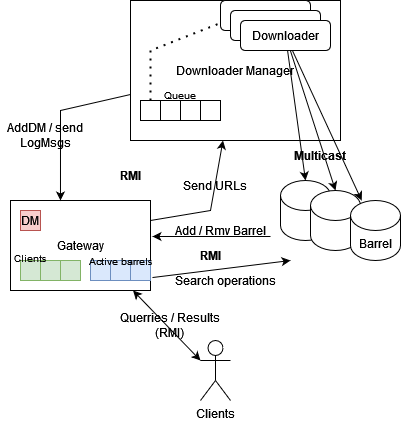

The diagram above was exported from draw.io. Its source (the exported page's mxGraphModel, read from the mxfile embedded in the PNG):
<mxGraphModel dx="1050" dy="558" grid="1" gridSize="10" guides="1" tooltips="1" connect="1" arrows="1" fold="1" page="1" pageScale="1" pageWidth="827" pageHeight="1169" math="0" shadow="0">
  <root>
    <mxCell id="0" />
    <mxCell id="1" parent="0" />
    <mxCell id="qgVyWcnWRufU0zii1fjU-1" value="Gateway" style="rounded=0;whiteSpace=wrap;html=1;" vertex="1" parent="1">
      <mxGeometry x="250" y="200" width="140" height="90" as="geometry" />
    </mxCell>
    <mxCell id="qgVyWcnWRufU0zii1fjU-2" value="&lt;div&gt;Clients&lt;/div&gt;" style="shape=umlActor;verticalLabelPosition=bottom;verticalAlign=top;html=1;outlineConnect=0;labelBackgroundColor=none;" vertex="1" parent="1">
      <mxGeometry x="440" y="340" width="30" height="60" as="geometry" />
    </mxCell>
    <mxCell id="qgVyWcnWRufU0zii1fjU-3" value="" style="endArrow=classic;startArrow=classic;html=1;rounded=0;entryX=0;entryY=0.3333333333333333;entryDx=0;entryDy=0;entryPerimeter=0;exitX=0.875;exitY=1;exitDx=0;exitDy=0;exitPerimeter=0;" edge="1" parent="1" source="qgVyWcnWRufU0zii1fjU-1" target="qgVyWcnWRufU0zii1fjU-2">
      <mxGeometry width="50" height="50" relative="1" as="geometry">
        <mxPoint x="389" y="340" as="sourcePoint" />
        <mxPoint x="439" y="290" as="targetPoint" />
      </mxGeometry>
    </mxCell>
    <mxCell id="qgVyWcnWRufU0zii1fjU-4" value="&lt;div&gt;Querries / Results&lt;/div&gt;&lt;div&gt;(RMI)&lt;br&gt;&lt;/div&gt;" style="text;html=1;align=center;verticalAlign=middle;whiteSpace=wrap;rounded=0;labelBackgroundColor=none;fontColor=#000000;" vertex="1" parent="1">
      <mxGeometry x="350" y="310" width="120" height="30" as="geometry" />
    </mxCell>
    <mxCell id="qgVyWcnWRufU0zii1fjU-5" value="Downloader Manager" style="rounded=0;whiteSpace=wrap;html=1;" vertex="1" parent="1">
      <mxGeometry x="370" width="210" height="140" as="geometry" />
    </mxCell>
    <mxCell id="qgVyWcnWRufU0zii1fjU-7" value="" style="rounded=1;whiteSpace=wrap;html=1;" vertex="1" parent="1">
      <mxGeometry x="460" width="90" height="30" as="geometry" />
    </mxCell>
    <mxCell id="qgVyWcnWRufU0zii1fjU-10" value="" style="rounded=1;whiteSpace=wrap;html=1;" vertex="1" parent="1">
      <mxGeometry x="470" y="10" width="90" height="30" as="geometry" />
    </mxCell>
    <mxCell id="qgVyWcnWRufU0zii1fjU-11" value="Downloader" style="rounded=1;whiteSpace=wrap;html=1;" vertex="1" parent="1">
      <mxGeometry x="480" y="20" width="90" height="30" as="geometry" />
    </mxCell>
    <mxCell id="qgVyWcnWRufU0zii1fjU-12" value="" style="whiteSpace=wrap;html=1;aspect=fixed;" vertex="1" parent="1">
      <mxGeometry x="380" y="100" width="20" height="20" as="geometry" />
    </mxCell>
    <mxCell id="qgVyWcnWRufU0zii1fjU-16" value="" style="whiteSpace=wrap;html=1;aspect=fixed;" vertex="1" parent="1">
      <mxGeometry x="400" y="100" width="20" height="20" as="geometry" />
    </mxCell>
    <mxCell id="qgVyWcnWRufU0zii1fjU-17" value="" style="whiteSpace=wrap;html=1;aspect=fixed;" vertex="1" parent="1">
      <mxGeometry x="420" y="100" width="20" height="20" as="geometry" />
    </mxCell>
    <mxCell id="qgVyWcnWRufU0zii1fjU-18" value="" style="whiteSpace=wrap;html=1;aspect=fixed;" vertex="1" parent="1">
      <mxGeometry x="440" y="100" width="20" height="20" as="geometry" />
    </mxCell>
    <mxCell id="qgVyWcnWRufU0zii1fjU-19" value="Queue" style="text;html=1;align=center;verticalAlign=middle;whiteSpace=wrap;rounded=0;fontSize=10;" vertex="1" parent="1">
      <mxGeometry x="400" y="90" width="40" height="10" as="geometry" />
    </mxCell>
    <mxCell id="qgVyWcnWRufU0zii1fjU-21" value="" style="endArrow=none;dashed=1;html=1;dashPattern=1 3;strokeWidth=2;rounded=0;entryX=0;entryY=0.75;entryDx=0;entryDy=0;" edge="1" parent="1" target="qgVyWcnWRufU0zii1fjU-7">
      <mxGeometry width="50" height="50" relative="1" as="geometry">
        <mxPoint x="390" y="100" as="sourcePoint" />
        <mxPoint x="440" y="50" as="targetPoint" />
        <Array as="points">
          <mxPoint x="390" y="50" />
        </Array>
      </mxGeometry>
    </mxCell>
    <mxCell id="qgVyWcnWRufU0zii1fjU-22" value="" style="shape=cylinder3;whiteSpace=wrap;html=1;boundedLbl=1;backgroundOutline=1;size=15;" vertex="1" parent="1">
      <mxGeometry x="520" y="180" width="50" height="60" as="geometry" />
    </mxCell>
    <mxCell id="qgVyWcnWRufU0zii1fjU-23" value="" style="shape=cylinder3;whiteSpace=wrap;html=1;boundedLbl=1;backgroundOutline=1;size=15;" vertex="1" parent="1">
      <mxGeometry x="550" y="190" width="50" height="60" as="geometry" />
    </mxCell>
    <mxCell id="qgVyWcnWRufU0zii1fjU-24" value="Barrel" style="shape=cylinder3;whiteSpace=wrap;html=1;boundedLbl=1;backgroundOutline=1;size=15;" vertex="1" parent="1">
      <mxGeometry x="590" y="200" width="50" height="60" as="geometry" />
    </mxCell>
    <mxCell id="qgVyWcnWRufU0zii1fjU-25" value="" style="endArrow=classic;html=1;rounded=0;entryX=0.5;entryY=0;entryDx=0;entryDy=0;entryPerimeter=0;" edge="1" parent="1" source="qgVyWcnWRufU0zii1fjU-11" target="qgVyWcnWRufU0zii1fjU-22">
      <mxGeometry width="50" height="50" relative="1" as="geometry">
        <mxPoint x="610" y="64.466170212766" as="sourcePoint" />
        <mxPoint x="740" y="75.53" as="targetPoint" />
      </mxGeometry>
    </mxCell>
    <mxCell id="qgVyWcnWRufU0zii1fjU-27" value="" style="endArrow=classic;html=1;rounded=0;entryX=0.5;entryY=0;entryDx=0;entryDy=0;entryPerimeter=0;" edge="1" parent="1" source="qgVyWcnWRufU0zii1fjU-11" target="qgVyWcnWRufU0zii1fjU-23">
      <mxGeometry width="50" height="50" relative="1" as="geometry">
        <mxPoint x="610" y="100" as="sourcePoint" />
        <mxPoint x="700" y="100" as="targetPoint" />
      </mxGeometry>
    </mxCell>
    <mxCell id="qgVyWcnWRufU0zii1fjU-29" value="" style="endArrow=classic;html=1;rounded=0;" edge="1" parent="1" source="qgVyWcnWRufU0zii1fjU-11" target="qgVyWcnWRufU0zii1fjU-24">
      <mxGeometry width="50" height="50" relative="1" as="geometry">
        <mxPoint x="620" y="160" as="sourcePoint" />
        <mxPoint x="670" y="110" as="targetPoint" />
      </mxGeometry>
    </mxCell>
    <mxCell id="qgVyWcnWRufU0zii1fjU-30" value="&lt;b&gt;Multicast&lt;/b&gt;" style="text;html=1;align=center;verticalAlign=middle;whiteSpace=wrap;rounded=0;" vertex="1" parent="1">
      <mxGeometry x="530" y="140" width="60" height="30" as="geometry" />
    </mxCell>
    <mxCell id="qgVyWcnWRufU0zii1fjU-33" value="" style="endArrow=classic;html=1;rounded=0;" edge="1" parent="1" target="qgVyWcnWRufU0zii1fjU-5">
      <mxGeometry width="50" height="50" relative="1" as="geometry">
        <mxPoint x="390" y="220" as="sourcePoint" />
        <mxPoint x="440" y="170" as="targetPoint" />
        <Array as="points">
          <mxPoint x="450" y="210" />
        </Array>
      </mxGeometry>
    </mxCell>
    <mxCell id="qgVyWcnWRufU0zii1fjU-35" value="" style="endArrow=classic;html=1;rounded=0;entryX=0.357;entryY=0;entryDx=0;entryDy=0;entryPerimeter=0;" edge="1" parent="1" source="qgVyWcnWRufU0zii1fjU-5" target="qgVyWcnWRufU0zii1fjU-1">
      <mxGeometry width="50" height="50" relative="1" as="geometry">
        <mxPoint x="170" y="130" as="sourcePoint" />
        <mxPoint x="220" y="80" as="targetPoint" />
        <Array as="points">
          <mxPoint x="300" y="110" />
        </Array>
      </mxGeometry>
    </mxCell>
    <mxCell id="qgVyWcnWRufU0zii1fjU-36" value="AddDM / send LogMsgs" style="text;html=1;align=center;verticalAlign=middle;whiteSpace=wrap;rounded=0;" vertex="1" parent="1">
      <mxGeometry x="240" y="120" width="90" height="30" as="geometry" />
    </mxCell>
    <mxCell id="qgVyWcnWRufU0zii1fjU-38" value="&lt;b&gt;RMI&lt;/b&gt;" style="text;html=1;align=center;verticalAlign=middle;whiteSpace=wrap;rounded=0;" vertex="1" parent="1">
      <mxGeometry x="340" y="160" width="60" height="30" as="geometry" />
    </mxCell>
    <mxCell id="qgVyWcnWRufU0zii1fjU-39" value="Send URLs " style="text;html=1;align=center;verticalAlign=middle;whiteSpace=wrap;rounded=0;" vertex="1" parent="1">
      <mxGeometry x="420" y="170" width="70" height="30" as="geometry" />
    </mxCell>
    <mxCell id="qgVyWcnWRufU0zii1fjU-41" value="DM" style="whiteSpace=wrap;html=1;aspect=fixed;fillColor=#f8cecc;strokeColor=#b85450;" vertex="1" parent="1">
      <mxGeometry x="260" y="210" width="20" height="20" as="geometry" />
    </mxCell>
    <mxCell id="qgVyWcnWRufU0zii1fjU-43" value="" style="whiteSpace=wrap;html=1;aspect=fixed;fillColor=#d5e8d4;strokeColor=#82b366;" vertex="1" parent="1">
      <mxGeometry x="260" y="260" width="20" height="20" as="geometry" />
    </mxCell>
    <mxCell id="qgVyWcnWRufU0zii1fjU-44" value="" style="whiteSpace=wrap;html=1;aspect=fixed;fillColor=#d5e8d4;strokeColor=#82b366;" vertex="1" parent="1">
      <mxGeometry x="280" y="260" width="20" height="20" as="geometry" />
    </mxCell>
    <mxCell id="qgVyWcnWRufU0zii1fjU-45" value="" style="whiteSpace=wrap;html=1;aspect=fixed;fillColor=#d5e8d4;strokeColor=#82b366;" vertex="1" parent="1">
      <mxGeometry x="300" y="260" width="20" height="20" as="geometry" />
    </mxCell>
    <mxCell id="qgVyWcnWRufU0zii1fjU-47" value="Clients" style="text;html=1;align=center;verticalAlign=middle;whiteSpace=wrap;rounded=0;fontSize=10;" vertex="1" parent="1">
      <mxGeometry x="250" y="250" width="40" height="15" as="geometry" />
    </mxCell>
    <mxCell id="qgVyWcnWRufU0zii1fjU-48" value="" style="whiteSpace=wrap;html=1;aspect=fixed;fillColor=#dae8fc;strokeColor=#6c8ebf;" vertex="1" parent="1">
      <mxGeometry x="330" y="260" width="20" height="20" as="geometry" />
    </mxCell>
    <mxCell id="qgVyWcnWRufU0zii1fjU-49" value="" style="whiteSpace=wrap;html=1;aspect=fixed;fillColor=#dae8fc;strokeColor=#6c8ebf;" vertex="1" parent="1">
      <mxGeometry x="350" y="260" width="20" height="20" as="geometry" />
    </mxCell>
    <mxCell id="qgVyWcnWRufU0zii1fjU-50" value="" style="whiteSpace=wrap;html=1;aspect=fixed;fillColor=#dae8fc;strokeColor=#6c8ebf;" vertex="1" parent="1">
      <mxGeometry x="370" y="260" width="20" height="20" as="geometry" />
    </mxCell>
    <mxCell id="qgVyWcnWRufU0zii1fjU-51" value="&lt;font style=&quot;font-size: 10px;&quot;&gt;Active barrels&lt;/font&gt;" style="text;html=1;align=center;verticalAlign=middle;whiteSpace=wrap;rounded=0;" vertex="1" parent="1">
      <mxGeometry x="325" y="255" width="70" height="10" as="geometry" />
    </mxCell>
    <mxCell id="qgVyWcnWRufU0zii1fjU-53" value="" style="endArrow=classic;html=1;rounded=0;entryX=1.014;entryY=0.4;entryDx=0;entryDy=0;entryPerimeter=0;" edge="1" parent="1" target="qgVyWcnWRufU0zii1fjU-1">
      <mxGeometry width="50" height="50" relative="1" as="geometry">
        <mxPoint x="510" y="236" as="sourcePoint" />
        <mxPoint x="510" y="270" as="targetPoint" />
      </mxGeometry>
    </mxCell>
    <mxCell id="qgVyWcnWRufU0zii1fjU-55" value="" style="endArrow=classic;html=1;rounded=0;exitX=1.014;exitY=0.856;exitDx=0;exitDy=0;exitPerimeter=0;" edge="1" parent="1" source="qgVyWcnWRufU0zii1fjU-1">
      <mxGeometry width="50" height="50" relative="1" as="geometry">
        <mxPoint x="620" y="300" as="sourcePoint" />
        <mxPoint x="530" y="260" as="targetPoint" />
      </mxGeometry>
    </mxCell>
    <mxCell id="qgVyWcnWRufU0zii1fjU-56" value="Search operations" style="text;html=1;align=center;verticalAlign=middle;whiteSpace=wrap;rounded=0;" vertex="1" parent="1">
      <mxGeometry x="410" y="270" width="110" height="20" as="geometry" />
    </mxCell>
    <mxCell id="qgVyWcnWRufU0zii1fjU-57" value="Add / Rmv Barrel" style="text;html=1;align=center;verticalAlign=middle;whiteSpace=wrap;rounded=0;" vertex="1" parent="1">
      <mxGeometry x="410" y="225" width="100" height="10" as="geometry" />
    </mxCell>
    <mxCell id="qgVyWcnWRufU0zii1fjU-58" value="&lt;b&gt;RMI&lt;/b&gt;" style="text;html=1;align=center;verticalAlign=middle;whiteSpace=wrap;rounded=0;" vertex="1" parent="1">
      <mxGeometry x="420" y="240" width="60" height="30" as="geometry" />
    </mxCell>
  </root>
</mxGraphModel>